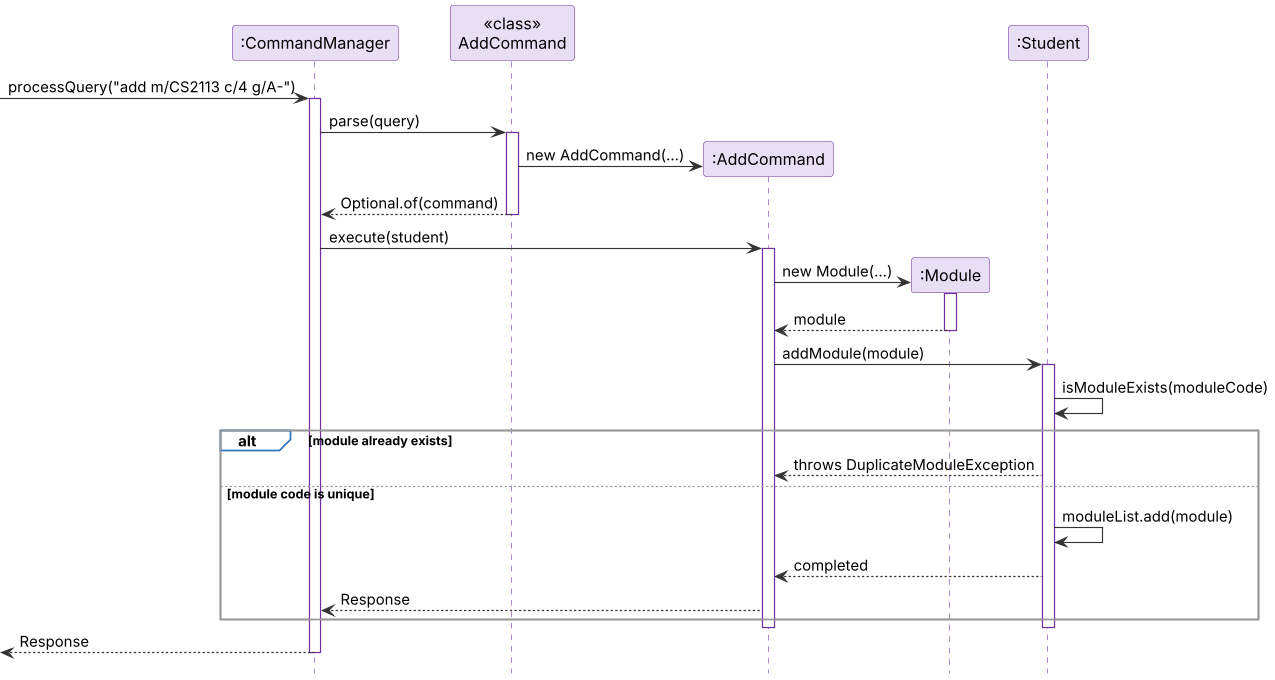

The diagram above was rendered by PlantUML. Its source (embedded in the PNG):
@startuml
!include style.puml
participant ":CommandManager" as CM
participant "<<class>>\nAddCommand" as AC
participant ":AddCommand" as A
participant ":Module" as M
participant ":Student" as S

[-> CM : processQuery("add m/CS2113 c/4 g/A-")
activate CM
CM -> AC : parse(query)
activate AC
create A
AC -> A : new AddCommand(...)
AC --> CM : Optional.of(command)
deactivate AC
CM -> A : execute(student)
activate A
create M
A -> M : new Module(...)
activate M
M --> A : module
deactivate M
A -> S : addModule(module)
activate S
S -> S : isModuleExists(moduleCode)
alt module already exists
  S --> A : throws DuplicateModuleException
else module code is unique
  S -> S : moduleList.add(module)
  S --> A : completed
  A --> CM : Response
end
deactivate S
deactivate A
[<-- CM : Response
deactivate CM
@enduml